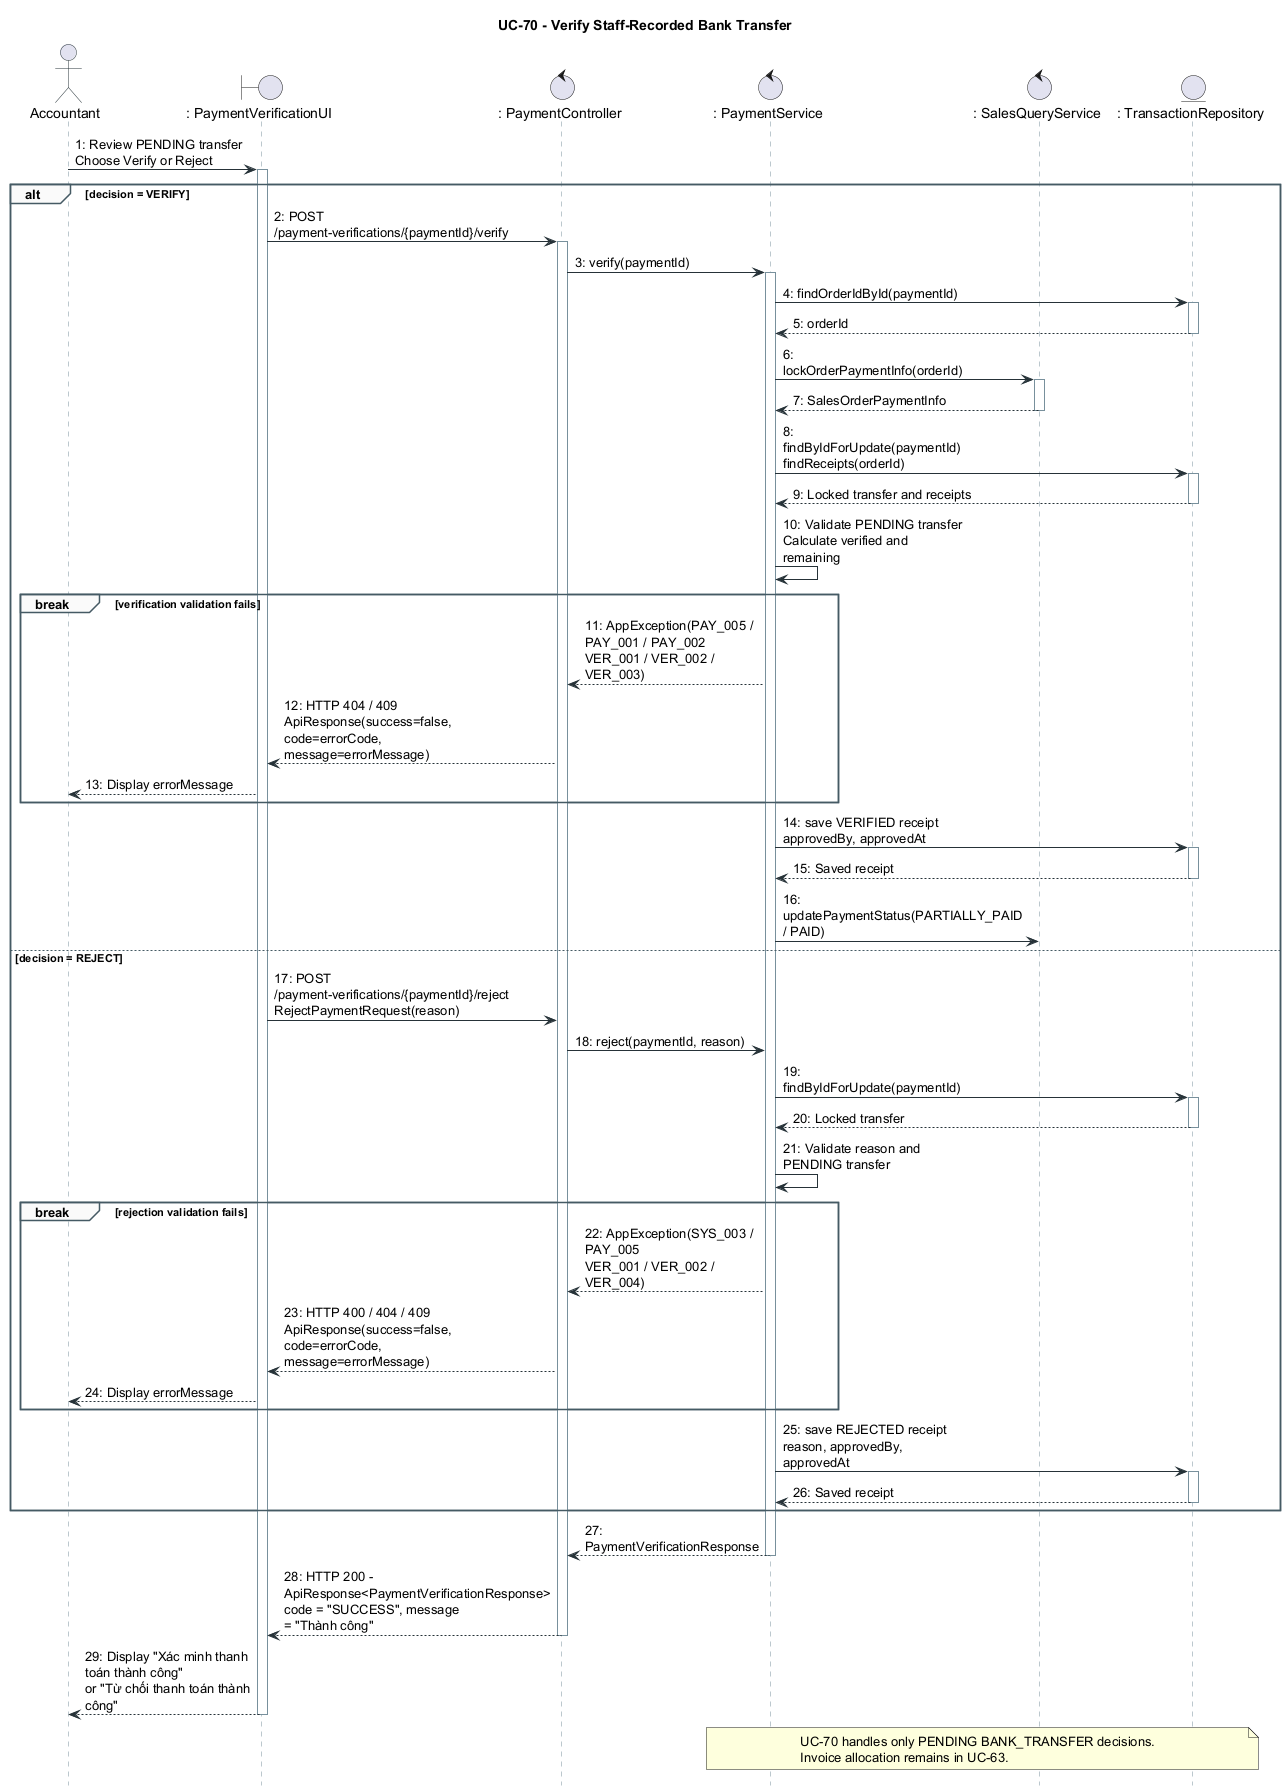

The diagram above was rendered by PlantUML. Its source (embedded in the PNG):
@startuml UC70_Verify_Staff_Recorded_Bank_Transfer_Sequence
title UC-70 - Verify Staff-Recorded Bank Transfer

hide footbox
skinparam ParticipantPadding 52
skinparam BoxPadding 6
skinparam maxMessageSize 180
skinparam sequence {
    ArrowColor #263238
    ActorBorderColor #263238
    LifeLineBorderColor #78909C
    ParticipantBorderColor #1565C0
    ParticipantBackgroundColor #E3F2FD
    GroupBorderColor #455A64
    GroupBackgroundColor #FAFAFA
}

actor "Accountant" as Accountant
boundary ": PaymentVerificationUI" as UI
control ": PaymentController" as Ctrl
control ": PaymentService" as Pay
control ": SalesQueryService" as Sales
entity ": TransactionRepository" as Repo

Accountant -> UI: 1: Review PENDING transfer\nChoose Verify or Reject
activate UI

alt decision = VERIFY
    UI -> Ctrl: 2: POST /payment-verifications/{paymentId}/verify
    activate Ctrl
    Ctrl -> Pay: 3: verify(paymentId)
    activate Pay
    Pay -> Repo: 4: findOrderIdById(paymentId)
    activate Repo
    Repo --> Pay: 5: orderId
    deactivate Repo
    Pay -> Sales: 6: lockOrderPaymentInfo(orderId)
    activate Sales
    Sales --> Pay: 7: SalesOrderPaymentInfo
    deactivate Sales
    Pay -> Repo: 8: findByIdForUpdate(paymentId)\nfindReceipts(orderId)
    activate Repo
    Repo --> Pay: 9: Locked transfer and receipts
    deactivate Repo
    Pay -> Pay: 10: Validate PENDING transfer\nCalculate verified and remaining

    break verification validation fails
        Pay --> Ctrl: 11: AppException(PAY_005 / PAY_001 / PAY_002\nVER_001 / VER_002 / VER_003)
        Ctrl --> UI: 12: HTTP 404 / 409\nApiResponse(success=false, code=errorCode, message=errorMessage)
        UI --> Accountant: 13: Display errorMessage
    end

    Pay -> Repo: 14: save VERIFIED receipt\napprovedBy, approvedAt
    activate Repo
    Repo --> Pay: 15: Saved receipt
    deactivate Repo
    Pay -> Sales: 16: updatePaymentStatus(PARTIALLY_PAID / PAID)

else decision = REJECT
    UI -> Ctrl: 17: POST /payment-verifications/{paymentId}/reject\nRejectPaymentRequest(reason)
    Ctrl -> Pay: 18: reject(paymentId, reason)
    Pay -> Repo: 19: findByIdForUpdate(paymentId)
    activate Repo
    Repo --> Pay: 20: Locked transfer
    deactivate Repo
    Pay -> Pay: 21: Validate reason and PENDING transfer

    break rejection validation fails
        Pay --> Ctrl: 22: AppException(SYS_003 / PAY_005\nVER_001 / VER_002 / VER_004)
        Ctrl --> UI: 23: HTTP 400 / 404 / 409\nApiResponse(success=false, code=errorCode, message=errorMessage)
        UI --> Accountant: 24: Display errorMessage
    end

    Pay -> Repo: 25: save REJECTED receipt\nreason, approvedBy, approvedAt
    activate Repo
    Repo --> Pay: 26: Saved receipt
    deactivate Repo
end

Pay --> Ctrl: 27: PaymentVerificationResponse
deactivate Pay
Ctrl --> UI: 28: HTTP 200 - ApiResponse<PaymentVerificationResponse>\ncode = "SUCCESS", message = "Thành công"
deactivate Ctrl
UI --> Accountant: 29: Display "Xác minh thanh toán thành công"\nor "Từ chối thanh toán thành công"
deactivate UI

note over Pay,Repo
  UC-70 handles only PENDING BANK_TRANSFER decisions.
  Invoice allocation remains in UC-63.
end note

@enduml